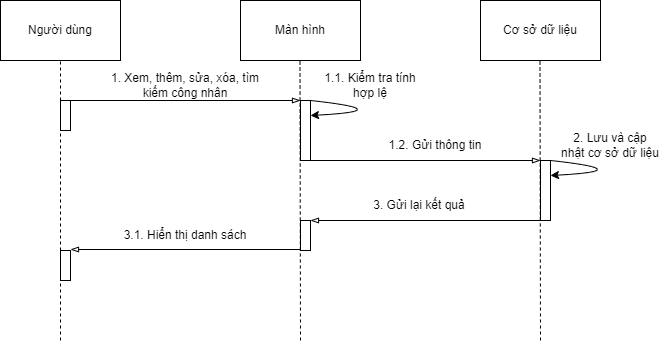

The diagram above was exported from draw.io. Its source (the exported page's mxGraphModel, read from the mxfile embedded in the PNG):
<mxGraphModel dx="858" dy="406" grid="1" gridSize="10" guides="1" tooltips="1" connect="1" arrows="1" fold="1" page="1" pageScale="1" pageWidth="850" pageHeight="1100" math="0" shadow="0">
  <root>
    <mxCell id="_i5ORP3meoL_34JYDMAB-0" />
    <mxCell id="_i5ORP3meoL_34JYDMAB-1" parent="_i5ORP3meoL_34JYDMAB-0" />
    <mxCell id="WOZz0pc3n8sD0aCFVK3m-0" value="Người dùng" style="rounded=0;whiteSpace=wrap;html=1;" vertex="1" parent="_i5ORP3meoL_34JYDMAB-1">
      <mxGeometry x="80" y="100" width="120" height="60" as="geometry" />
    </mxCell>
    <mxCell id="WOZz0pc3n8sD0aCFVK3m-1" value="Màn hình" style="rounded=0;whiteSpace=wrap;html=1;" vertex="1" parent="_i5ORP3meoL_34JYDMAB-1">
      <mxGeometry x="320" y="100" width="120" height="60" as="geometry" />
    </mxCell>
    <mxCell id="WOZz0pc3n8sD0aCFVK3m-2" value="Cơ sở dữ liệu" style="rounded=0;whiteSpace=wrap;html=1;" vertex="1" parent="_i5ORP3meoL_34JYDMAB-1">
      <mxGeometry x="560" y="100" width="120" height="60" as="geometry" />
    </mxCell>
    <mxCell id="WOZz0pc3n8sD0aCFVK3m-3" value="" style="endArrow=none;dashed=1;html=1;strokeWidth=1;entryX=0.5;entryY=1;entryDx=0;entryDy=0;startArrow=none;" edge="1" parent="_i5ORP3meoL_34JYDMAB-1" target="WOZz0pc3n8sD0aCFVK3m-0">
      <mxGeometry width="50" height="50" relative="1" as="geometry">
        <mxPoint x="140" y="440" as="sourcePoint" />
        <mxPoint x="440" y="240" as="targetPoint" />
      </mxGeometry>
    </mxCell>
    <mxCell id="WOZz0pc3n8sD0aCFVK3m-4" value="" style="endArrow=none;dashed=1;html=1;strokeWidth=1;entryX=0.5;entryY=1;entryDx=0;entryDy=0;" edge="1" parent="_i5ORP3meoL_34JYDMAB-1">
      <mxGeometry width="50" height="50" relative="1" as="geometry">
        <mxPoint x="380" y="440" as="sourcePoint" />
        <mxPoint x="379.5" y="160" as="targetPoint" />
      </mxGeometry>
    </mxCell>
    <mxCell id="WOZz0pc3n8sD0aCFVK3m-5" value="" style="endArrow=none;dashed=1;html=1;strokeWidth=1;entryX=0.5;entryY=1;entryDx=0;entryDy=0;" edge="1" parent="_i5ORP3meoL_34JYDMAB-1">
      <mxGeometry width="50" height="50" relative="1" as="geometry">
        <mxPoint x="620" y="440" as="sourcePoint" />
        <mxPoint x="619.5" y="160" as="targetPoint" />
      </mxGeometry>
    </mxCell>
    <mxCell id="WOZz0pc3n8sD0aCFVK3m-6" value="" style="rounded=0;whiteSpace=wrap;html=1;" vertex="1" parent="_i5ORP3meoL_34JYDMAB-1">
      <mxGeometry x="140" y="200" width="10" height="30" as="geometry" />
    </mxCell>
    <mxCell id="WOZz0pc3n8sD0aCFVK3m-7" value="" style="rounded=0;whiteSpace=wrap;html=1;" vertex="1" parent="_i5ORP3meoL_34JYDMAB-1">
      <mxGeometry x="380" y="200" width="10" height="60" as="geometry" />
    </mxCell>
    <mxCell id="WOZz0pc3n8sD0aCFVK3m-8" value="" style="rounded=0;whiteSpace=wrap;html=1;" vertex="1" parent="_i5ORP3meoL_34JYDMAB-1">
      <mxGeometry x="620" y="260" width="10" height="60" as="geometry" />
    </mxCell>
    <mxCell id="WOZz0pc3n8sD0aCFVK3m-9" value="" style="endArrow=blockThin;html=1;strokeColor=#000000;strokeWidth=1;exitX=0;exitY=0;exitDx=0;exitDy=0;entryX=0;entryY=0;entryDx=0;entryDy=0;endFill=0;" edge="1" parent="_i5ORP3meoL_34JYDMAB-1" source="WOZz0pc3n8sD0aCFVK3m-6" target="WOZz0pc3n8sD0aCFVK3m-7">
      <mxGeometry width="50" height="50" relative="1" as="geometry">
        <mxPoint x="390" y="380" as="sourcePoint" />
        <mxPoint x="440" y="330" as="targetPoint" />
      </mxGeometry>
    </mxCell>
    <mxCell id="WOZz0pc3n8sD0aCFVK3m-10" value="" style="endArrow=blockThin;html=1;strokeColor=#000000;strokeWidth=1;endFill=0;" edge="1" parent="_i5ORP3meoL_34JYDMAB-1">
      <mxGeometry width="50" height="50" relative="1" as="geometry">
        <mxPoint x="620" y="320" as="sourcePoint" />
        <mxPoint x="390" y="320" as="targetPoint" />
      </mxGeometry>
    </mxCell>
    <mxCell id="WOZz0pc3n8sD0aCFVK3m-11" value="" style="endArrow=blockThin;html=1;strokeColor=#000000;strokeWidth=1;entryX=0;entryY=0;entryDx=0;entryDy=0;endFill=0;" edge="1" parent="_i5ORP3meoL_34JYDMAB-1">
      <mxGeometry width="50" height="50" relative="1" as="geometry">
        <mxPoint x="380" y="349" as="sourcePoint" />
        <mxPoint x="150" y="349" as="targetPoint" />
      </mxGeometry>
    </mxCell>
    <mxCell id="WOZz0pc3n8sD0aCFVK3m-12" value="" style="rounded=0;whiteSpace=wrap;html=1;" vertex="1" parent="_i5ORP3meoL_34JYDMAB-1">
      <mxGeometry x="380" y="320" width="10" height="30" as="geometry" />
    </mxCell>
    <mxCell id="WOZz0pc3n8sD0aCFVK3m-13" value="" style="endArrow=blockThin;html=1;strokeColor=#000000;strokeWidth=1;exitX=0;exitY=0;exitDx=0;exitDy=0;entryX=0;entryY=0;entryDx=0;entryDy=0;endFill=0;" edge="1" parent="_i5ORP3meoL_34JYDMAB-1">
      <mxGeometry width="50" height="50" relative="1" as="geometry">
        <mxPoint x="380" y="260" as="sourcePoint" />
        <mxPoint x="620" y="260" as="targetPoint" />
      </mxGeometry>
    </mxCell>
    <mxCell id="WOZz0pc3n8sD0aCFVK3m-14" value="1. Xem, thêm, sửa, xóa, tìm kiếm công nhân" style="text;html=1;strokeColor=none;fillColor=none;align=center;verticalAlign=middle;whiteSpace=wrap;rounded=0;" vertex="1" parent="_i5ORP3meoL_34JYDMAB-1">
      <mxGeometry x="180" y="170" width="170" height="30" as="geometry" />
    </mxCell>
    <mxCell id="WOZz0pc3n8sD0aCFVK3m-15" value="1.1. Kiểm tra tính hợp lệ" style="text;html=1;strokeColor=none;fillColor=none;align=center;verticalAlign=middle;whiteSpace=wrap;rounded=0;" vertex="1" parent="_i5ORP3meoL_34JYDMAB-1">
      <mxGeometry x="400" y="170" width="100" height="30" as="geometry" />
    </mxCell>
    <mxCell id="WOZz0pc3n8sD0aCFVK3m-16" value="1.2. Gửi thông tin" style="text;html=1;strokeColor=none;fillColor=none;align=center;verticalAlign=middle;whiteSpace=wrap;rounded=0;" vertex="1" parent="_i5ORP3meoL_34JYDMAB-1">
      <mxGeometry x="430" y="230" width="170" height="30" as="geometry" />
    </mxCell>
    <mxCell id="WOZz0pc3n8sD0aCFVK3m-17" value="" style="endArrow=classic;html=1;strokeColor=#000000;strokeWidth=1;curved=1;entryX=1;entryY=0.5;entryDx=0;entryDy=0;entryPerimeter=0;" edge="1" parent="_i5ORP3meoL_34JYDMAB-1">
      <mxGeometry width="50" height="50" relative="1" as="geometry">
        <mxPoint x="630" y="260" as="sourcePoint" />
        <mxPoint x="630" y="275" as="targetPoint" />
        <Array as="points">
          <mxPoint x="720" y="270" />
        </Array>
      </mxGeometry>
    </mxCell>
    <mxCell id="WOZz0pc3n8sD0aCFVK3m-18" value="2. Lưu và cập nhật cơ sở dữ liệu" style="text;html=1;strokeColor=none;fillColor=none;align=center;verticalAlign=middle;whiteSpace=wrap;rounded=0;" vertex="1" parent="_i5ORP3meoL_34JYDMAB-1">
      <mxGeometry x="640" y="230" width="100" height="30" as="geometry" />
    </mxCell>
    <mxCell id="WOZz0pc3n8sD0aCFVK3m-19" value="3. Gửi lại kết quả" style="text;html=1;strokeColor=none;fillColor=none;align=center;verticalAlign=middle;whiteSpace=wrap;rounded=0;" vertex="1" parent="_i5ORP3meoL_34JYDMAB-1">
      <mxGeometry x="414" y="290" width="170" height="30" as="geometry" />
    </mxCell>
    <mxCell id="WOZz0pc3n8sD0aCFVK3m-20" value="3.1. Hiển thị danh sách" style="text;html=1;strokeColor=none;fillColor=none;align=center;verticalAlign=middle;whiteSpace=wrap;rounded=0;" vertex="1" parent="_i5ORP3meoL_34JYDMAB-1">
      <mxGeometry x="165" y="320" width="200" height="30" as="geometry" />
    </mxCell>
    <mxCell id="WOZz0pc3n8sD0aCFVK3m-21" value="" style="rounded=0;whiteSpace=wrap;html=1;" vertex="1" parent="_i5ORP3meoL_34JYDMAB-1">
      <mxGeometry x="140" y="350" width="10" height="30" as="geometry" />
    </mxCell>
    <mxCell id="WOZz0pc3n8sD0aCFVK3m-22" value="" style="endArrow=classic;html=1;strokeColor=#000000;strokeWidth=1;curved=1;entryX=1;entryY=0.5;entryDx=0;entryDy=0;entryPerimeter=0;" edge="1" parent="_i5ORP3meoL_34JYDMAB-1">
      <mxGeometry width="50" height="50" relative="1" as="geometry">
        <mxPoint x="390" y="200" as="sourcePoint" />
        <mxPoint x="390" y="215" as="targetPoint" />
        <Array as="points">
          <mxPoint x="480" y="210" />
        </Array>
      </mxGeometry>
    </mxCell>
  </root>
</mxGraphModel>